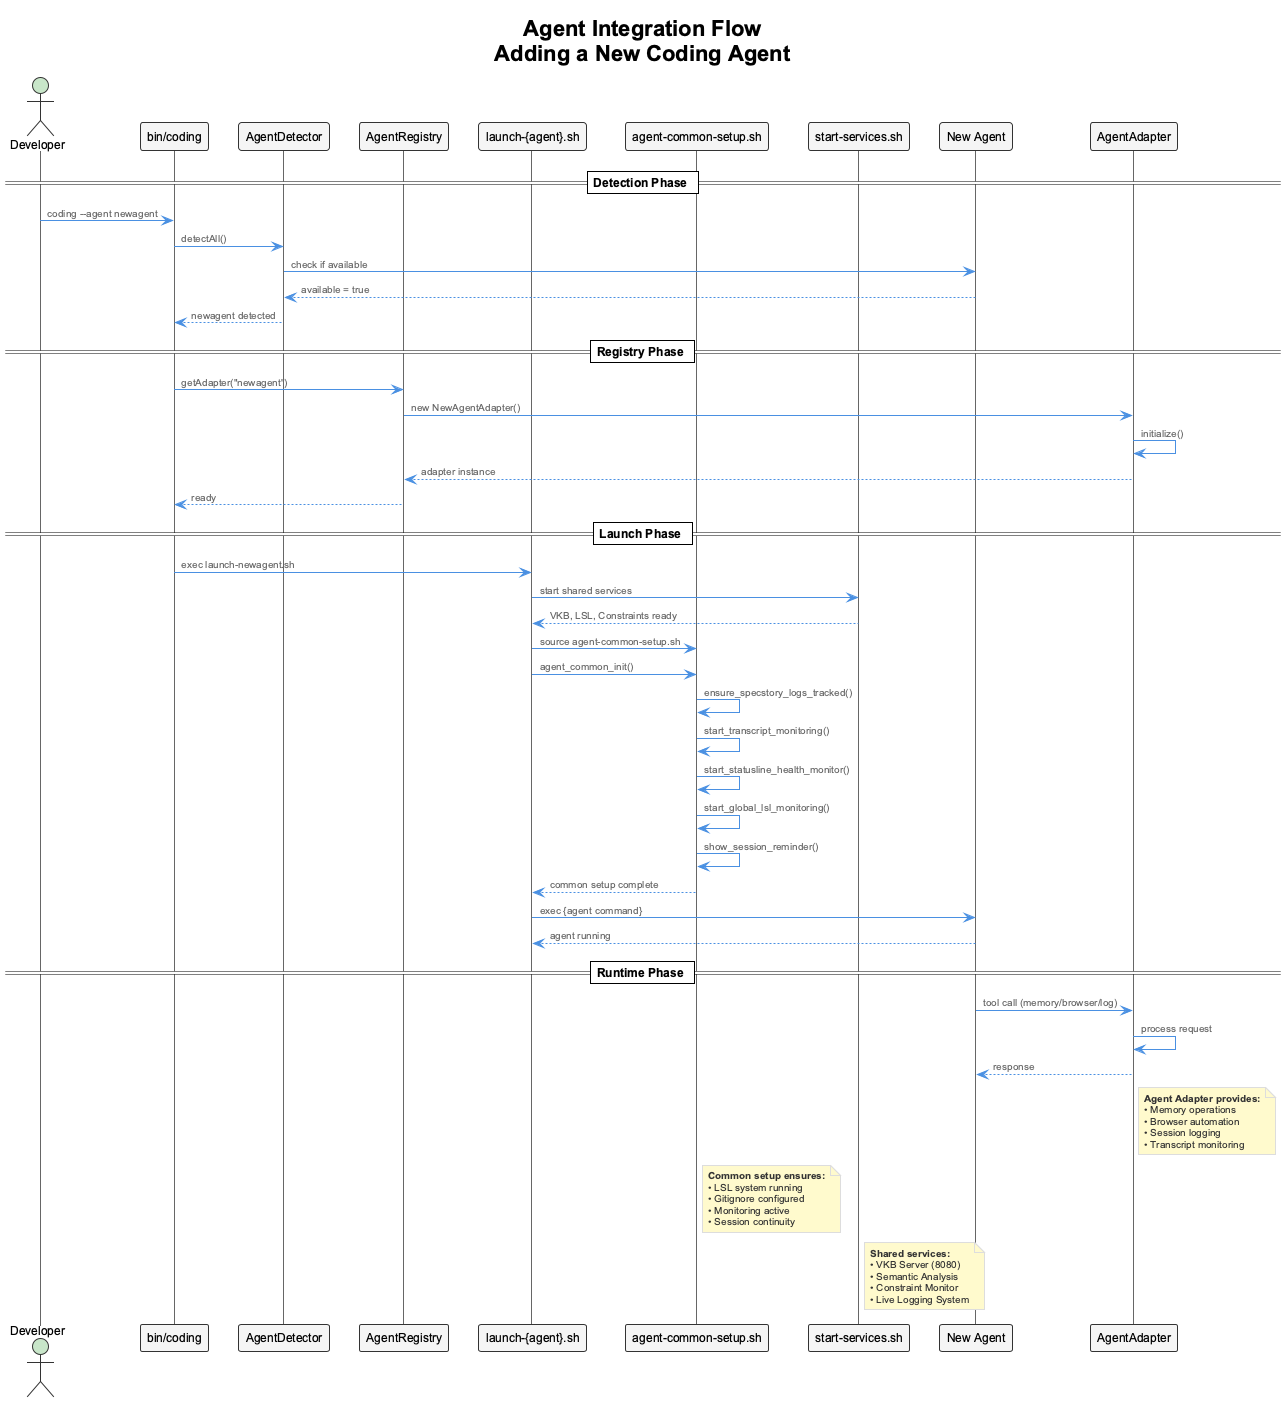

The diagram above was rendered by PlantUML. Its source (embedded in the PNG):
@startuml agent-integration-flow
!include _standard-style.puml

title Agent Integration Flow\nAdding a New Coding Agent

actor "Developer" as dev
participant "bin/coding" as main
participant "AgentDetector" as detector
participant "AgentRegistry" as registry
participant "launch-{agent}.sh" as launcher
participant "agent-common-setup.sh" as common
participant "start-services.sh" as services
participant "New Agent" as agent
participant "AgentAdapter" as adapter

== Detection Phase ==
dev -> main : coding --agent newagent
main -> detector : detectAll()
detector -> agent : check if available
agent --> detector : available = true
detector --> main : newagent detected

== Registry Phase ==
main -> registry : getAdapter("newagent")
registry -> adapter : new NewAgentAdapter()
adapter -> adapter : initialize()
adapter --> registry : adapter instance
registry --> main : ready

== Launch Phase ==
main -> launcher : exec launch-newagent.sh
launcher -> services : start shared services
services --> launcher : VKB, LSL, Constraints ready

launcher -> common : source agent-common-setup.sh
launcher -> common : agent_common_init()
common -> common : ensure_specstory_logs_tracked()
common -> common : start_transcript_monitoring()
common -> common : start_statusline_health_monitor()
common -> common : start_global_lsl_monitoring()
common -> common : show_session_reminder()
common --> launcher : common setup complete

launcher -> agent : exec {agent command}
agent --> launcher : agent running

== Runtime Phase ==
agent -> adapter : tool call (memory/browser/log)
adapter -> adapter : process request
adapter --> agent : response

note right of adapter
  **Agent Adapter provides:**
  • Memory operations
  • Browser automation
  • Session logging
  • Transcript monitoring
end note

note right of common
  **Common setup ensures:**
  • LSL system running
  • Gitignore configured
  • Monitoring active
  • Session continuity
end note

note right of services
  **Shared services:**
  • VKB Server (8080)
  • Semantic Analysis
  • Constraint Monitor
  • Live Logging System
end note

@enduml